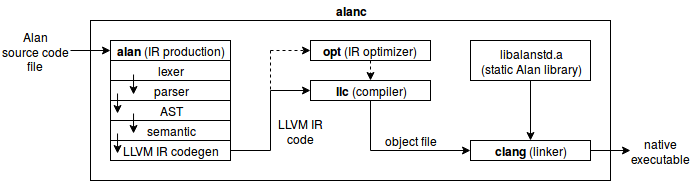

The diagram above was exported from draw.io. Its source (the exported page's mxGraphModel, read from the mxfile embedded in the PNG):
<mxGraphModel dx="868" dy="445" grid="1" gridSize="10" guides="1" tooltips="1" connect="1" arrows="1" fold="1" page="1" pageScale="1" pageWidth="850" pageHeight="1100" math="0" shadow="0">
  <root>
    <mxCell id="0" />
    <mxCell id="1" parent="0" />
    <mxCell id="TxkUZ_0yEmR_KdBj3EVN-36" value="" style="rounded=0;whiteSpace=wrap;html=1;fillColor=none;" vertex="1" parent="1">
      <mxGeometry x="140" y="100" width="520" height="160" as="geometry" />
    </mxCell>
    <mxCell id="TxkUZ_0yEmR_KdBj3EVN-2" value="&lt;b&gt;alan&lt;/b&gt; (IR production)" style="rounded=0;whiteSpace=wrap;html=1;" vertex="1" parent="1">
      <mxGeometry x="160" y="120" width="120" height="20" as="geometry" />
    </mxCell>
    <mxCell id="TxkUZ_0yEmR_KdBj3EVN-3" value="lexer" style="rounded=0;whiteSpace=wrap;html=1;" vertex="1" parent="1">
      <mxGeometry x="160" y="140" width="120" height="20" as="geometry" />
    </mxCell>
    <mxCell id="TxkUZ_0yEmR_KdBj3EVN-4" value="parser" style="rounded=0;whiteSpace=wrap;html=1;" vertex="1" parent="1">
      <mxGeometry x="160" y="160" width="120" height="20" as="geometry" />
    </mxCell>
    <mxCell id="TxkUZ_0yEmR_KdBj3EVN-5" value="AST" style="rounded=0;whiteSpace=wrap;html=1;" vertex="1" parent="1">
      <mxGeometry x="160" y="180" width="120" height="20" as="geometry" />
    </mxCell>
    <mxCell id="TxkUZ_0yEmR_KdBj3EVN-6" value="semantic" style="rounded=0;whiteSpace=wrap;html=1;" vertex="1" parent="1">
      <mxGeometry x="160" y="200" width="120" height="20" as="geometry" />
    </mxCell>
    <mxCell id="TxkUZ_0yEmR_KdBj3EVN-7" value="" style="endArrow=classic;html=1;entryX=0;entryY=0.5;entryDx=0;entryDy=0;" edge="1" parent="1" target="TxkUZ_0yEmR_KdBj3EVN-2">
      <mxGeometry width="50" height="50" relative="1" as="geometry">
        <mxPoint x="120" y="130" as="sourcePoint" />
        <mxPoint x="210" y="240" as="targetPoint" />
      </mxGeometry>
    </mxCell>
    <mxCell id="TxkUZ_0yEmR_KdBj3EVN-9" value="" style="endArrow=classic;html=1;entryX=0.167;entryY=0.5;entryDx=0;entryDy=0;entryPerimeter=0;exitX=0.167;exitY=0.5;exitDx=0;exitDy=0;exitPerimeter=0;" edge="1" parent="1">
      <mxGeometry width="50" height="50" relative="1" as="geometry">
        <mxPoint x="183.03999999999996" y="154" as="sourcePoint" />
        <mxPoint x="183.03999999999996" y="174" as="targetPoint" />
      </mxGeometry>
    </mxCell>
    <mxCell id="TxkUZ_0yEmR_KdBj3EVN-10" value="" style="endArrow=classic;html=1;entryX=0.167;entryY=0.5;entryDx=0;entryDy=0;entryPerimeter=0;exitX=0.167;exitY=0.5;exitDx=0;exitDy=0;exitPerimeter=0;" edge="1" parent="1">
      <mxGeometry width="50" height="50" relative="1" as="geometry">
        <mxPoint x="167.03999999999996" y="173" as="sourcePoint" />
        <mxPoint x="167.03999999999996" y="193" as="targetPoint" />
      </mxGeometry>
    </mxCell>
    <mxCell id="TxkUZ_0yEmR_KdBj3EVN-11" value="" style="endArrow=classic;html=1;entryX=0.167;entryY=0.5;entryDx=0;entryDy=0;entryPerimeter=0;exitX=0.167;exitY=0.5;exitDx=0;exitDy=0;exitPerimeter=0;" edge="1" parent="1">
      <mxGeometry width="50" height="50" relative="1" as="geometry">
        <mxPoint x="183.03999999999996" y="193" as="sourcePoint" />
        <mxPoint x="183.03999999999996" y="213" as="targetPoint" />
      </mxGeometry>
    </mxCell>
    <mxCell id="TxkUZ_0yEmR_KdBj3EVN-12" value="&lt;b&gt;opt&lt;/b&gt; (IR optimizer)&lt;br&gt;&lt;b&gt;&lt;/b&gt;" style="rounded=0;whiteSpace=wrap;html=1;" vertex="1" parent="1">
      <mxGeometry x="360" y="120" width="120" height="20" as="geometry" />
    </mxCell>
    <mxCell id="TxkUZ_0yEmR_KdBj3EVN-14" value="" style="endArrow=none;html=1;entryX=1;entryY=0.5;entryDx=0;entryDy=0;" edge="1" parent="1" target="TxkUZ_0yEmR_KdBj3EVN-38">
      <mxGeometry width="50" height="50" relative="1" as="geometry">
        <mxPoint x="320" y="230" as="sourcePoint" />
        <mxPoint x="289" y="239" as="targetPoint" />
      </mxGeometry>
    </mxCell>
    <mxCell id="TxkUZ_0yEmR_KdBj3EVN-16" value="" style="endArrow=none;html=1;" edge="1" parent="1">
      <mxGeometry width="50" height="50" relative="1" as="geometry">
        <mxPoint x="320" y="230" as="sourcePoint" />
        <mxPoint x="320" y="170" as="targetPoint" />
      </mxGeometry>
    </mxCell>
    <mxCell id="TxkUZ_0yEmR_KdBj3EVN-17" value="" style="endArrow=classic;html=1;entryX=0;entryY=0.5;entryDx=0;entryDy=0;dashed=1;" edge="1" parent="1" target="TxkUZ_0yEmR_KdBj3EVN-12">
      <mxGeometry width="50" height="50" relative="1" as="geometry">
        <mxPoint x="320" y="130" as="sourcePoint" />
        <mxPoint x="170" y="140" as="targetPoint" />
      </mxGeometry>
    </mxCell>
    <mxCell id="TxkUZ_0yEmR_KdBj3EVN-18" value="&lt;div&gt;Alan&lt;/div&gt;&lt;div&gt;source code file&lt;/div&gt;" style="text;html=1;strokeColor=none;fillColor=none;align=center;verticalAlign=middle;whiteSpace=wrap;rounded=0;" vertex="1" parent="1">
      <mxGeometry x="50" y="120" width="70" height="20" as="geometry" />
    </mxCell>
    <mxCell id="TxkUZ_0yEmR_KdBj3EVN-19" value="LLVM IR code" style="text;html=1;strokeColor=none;fillColor=none;align=center;verticalAlign=middle;whiteSpace=wrap;rounded=0;" vertex="1" parent="1">
      <mxGeometry x="320" y="200" width="60" height="20" as="geometry" />
    </mxCell>
    <mxCell id="TxkUZ_0yEmR_KdBj3EVN-20" value="&lt;b&gt;llc&lt;/b&gt; (compiler)" style="rounded=0;whiteSpace=wrap;html=1;" vertex="1" parent="1">
      <mxGeometry x="360" y="160" width="120" height="20" as="geometry" />
    </mxCell>
    <mxCell id="TxkUZ_0yEmR_KdBj3EVN-21" value="" style="endArrow=classic;html=1;entryX=0;entryY=0.5;entryDx=0;entryDy=0;" edge="1" parent="1" target="TxkUZ_0yEmR_KdBj3EVN-20">
      <mxGeometry width="50" height="50" relative="1" as="geometry">
        <mxPoint x="320" y="170" as="sourcePoint" />
        <mxPoint x="370" y="140" as="targetPoint" />
      </mxGeometry>
    </mxCell>
    <mxCell id="TxkUZ_0yEmR_KdBj3EVN-22" value="" style="endArrow=none;dashed=1;html=1;" edge="1" parent="1">
      <mxGeometry width="50" height="50" relative="1" as="geometry">
        <mxPoint x="320" y="130" as="sourcePoint" />
        <mxPoint x="320" y="170" as="targetPoint" />
      </mxGeometry>
    </mxCell>
    <mxCell id="TxkUZ_0yEmR_KdBj3EVN-23" value="" style="endArrow=classic;html=1;dashed=1;exitX=0.5;exitY=1;exitDx=0;exitDy=0;entryX=0.5;entryY=0;entryDx=0;entryDy=0;" edge="1" parent="1" source="TxkUZ_0yEmR_KdBj3EVN-12" target="TxkUZ_0yEmR_KdBj3EVN-20">
      <mxGeometry width="50" height="50" relative="1" as="geometry">
        <mxPoint x="10" y="310" as="sourcePoint" />
        <mxPoint x="60" y="260" as="targetPoint" />
      </mxGeometry>
    </mxCell>
    <mxCell id="TxkUZ_0yEmR_KdBj3EVN-24" value="&lt;div&gt;libalanstd.a&lt;/div&gt;(static Alan library)" style="rounded=0;whiteSpace=wrap;html=1;" vertex="1" parent="1">
      <mxGeometry x="520" y="120" width="120" height="40" as="geometry" />
    </mxCell>
    <mxCell id="TxkUZ_0yEmR_KdBj3EVN-25" value="&lt;b&gt;clang&lt;/b&gt; (linker)" style="rounded=0;whiteSpace=wrap;html=1;" vertex="1" parent="1">
      <mxGeometry x="520" y="220" width="120" height="20" as="geometry" />
    </mxCell>
    <mxCell id="TxkUZ_0yEmR_KdBj3EVN-26" value="" style="endArrow=none;html=1;entryX=0.5;entryY=1;entryDx=0;entryDy=0;" edge="1" parent="1" target="TxkUZ_0yEmR_KdBj3EVN-20">
      <mxGeometry width="50" height="50" relative="1" as="geometry">
        <mxPoint x="420" y="230" as="sourcePoint" />
        <mxPoint x="60" y="260" as="targetPoint" />
      </mxGeometry>
    </mxCell>
    <mxCell id="TxkUZ_0yEmR_KdBj3EVN-27" value="" style="endArrow=classic;html=1;entryX=0;entryY=0.5;entryDx=0;entryDy=0;" edge="1" parent="1" target="TxkUZ_0yEmR_KdBj3EVN-25">
      <mxGeometry width="50" height="50" relative="1" as="geometry">
        <mxPoint x="420" y="230" as="sourcePoint" />
        <mxPoint x="60" y="260" as="targetPoint" />
      </mxGeometry>
    </mxCell>
    <mxCell id="TxkUZ_0yEmR_KdBj3EVN-28" value="" style="endArrow=classic;html=1;entryX=0.5;entryY=0;entryDx=0;entryDy=0;exitX=0.5;exitY=1;exitDx=0;exitDy=0;" edge="1" parent="1" source="TxkUZ_0yEmR_KdBj3EVN-24" target="TxkUZ_0yEmR_KdBj3EVN-25">
      <mxGeometry width="50" height="50" relative="1" as="geometry">
        <mxPoint x="10" y="310" as="sourcePoint" />
        <mxPoint x="60" y="260" as="targetPoint" />
      </mxGeometry>
    </mxCell>
    <mxCell id="TxkUZ_0yEmR_KdBj3EVN-29" value="object file" style="text;html=1;strokeColor=none;fillColor=none;align=center;verticalAlign=middle;whiteSpace=wrap;rounded=0;" vertex="1" parent="1">
      <mxGeometry x="430" y="210" width="60" height="20" as="geometry" />
    </mxCell>
    <mxCell id="TxkUZ_0yEmR_KdBj3EVN-31" value="" style="endArrow=classic;html=1;" edge="1" parent="1">
      <mxGeometry width="50" height="50" relative="1" as="geometry">
        <mxPoint x="640" y="230" as="sourcePoint" />
        <mxPoint x="680" y="230" as="targetPoint" />
      </mxGeometry>
    </mxCell>
    <mxCell id="TxkUZ_0yEmR_KdBj3EVN-32" value="&lt;div&gt;native&lt;/div&gt;&lt;div&gt;executable&lt;br&gt;&lt;/div&gt;" style="text;html=1;strokeColor=none;fillColor=none;align=center;verticalAlign=middle;whiteSpace=wrap;rounded=0;" vertex="1" parent="1">
      <mxGeometry x="680" y="220" width="60" height="20" as="geometry" />
    </mxCell>
    <mxCell id="TxkUZ_0yEmR_KdBj3EVN-37" value="&lt;b&gt;alanc&lt;/b&gt;" style="text;html=1;strokeColor=none;fillColor=none;align=center;verticalAlign=middle;whiteSpace=wrap;rounded=0;" vertex="1" parent="1">
      <mxGeometry x="380" y="80" width="40" height="20" as="geometry" />
    </mxCell>
    <mxCell id="TxkUZ_0yEmR_KdBj3EVN-38" value="LLVM IR codegen" style="rounded=0;whiteSpace=wrap;html=1;" vertex="1" parent="1">
      <mxGeometry x="160" y="220" width="120" height="20" as="geometry" />
    </mxCell>
    <mxCell id="TxkUZ_0yEmR_KdBj3EVN-39" value="" style="endArrow=classic;html=1;entryX=0.167;entryY=0.5;entryDx=0;entryDy=0;entryPerimeter=0;exitX=0.167;exitY=0.5;exitDx=0;exitDy=0;exitPerimeter=0;" edge="1" parent="1">
      <mxGeometry width="50" height="50" relative="1" as="geometry">
        <mxPoint x="167.03999999999996" y="213" as="sourcePoint" />
        <mxPoint x="167.03999999999996" y="233" as="targetPoint" />
      </mxGeometry>
    </mxCell>
  </root>
</mxGraphModel>